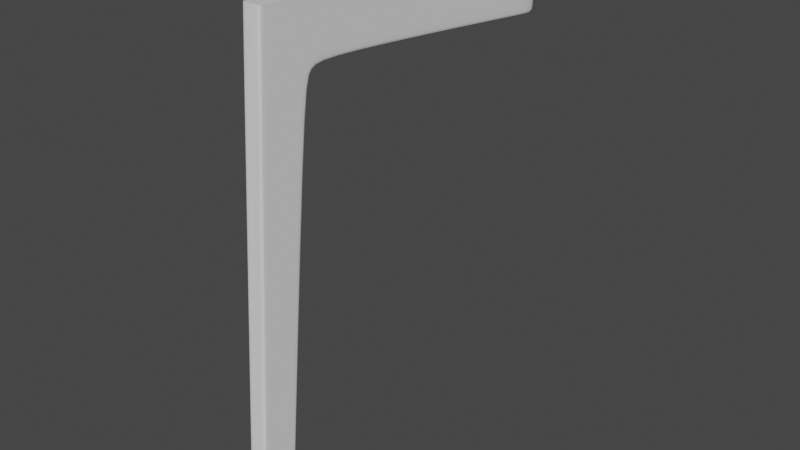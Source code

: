 # Source: Soborg_Chair.blend  (saved by Blender 2.83.19; exported with 4.5.12 LTS)
import bpy
from mathutils import Matrix  # noqa: F401  (used for matrix-valued properties, if any)

bpy.ops.wm.read_factory_settings(use_empty=True)
scene = bpy.context.scene
scene.name = 'Scene'

# ---- collections
col_collection = bpy.data.collections.new('Collection'); scene.collection.children.link(col_collection)

# ---- world
world_world = bpy.data.worlds.new('World'); scene.world = world_world
world_world.use_nodes = True; world_world.node_tree.nodes.clear()
_N = world_world.node_tree.nodes; _L = world_world.node_tree.links
n0 = _N.new('ShaderNodeOutputWorld'); n0.name = 'World Output'; n0.location = (300, 300)
n1 = _N.new('ShaderNodeBackground'); n1.name = 'Background'; n1.location = (10, 300)
n1.inputs[0].default_value = (0.05088, 0.05088, 0.05088, 1.0)
_L.new(n1.outputs[0], n0.inputs[0])
n0.is_active_output = True
world_world.color = (0.05088, 0.05088, 0.05088)
world_world.use_sun_shadow = False
world_world.sun_shadow_jitter_overblur = 0.0

# ---- meshes
me_cube = bpy.data.meshes.new('Cube')
me_cube.from_pydata([(-1.0, -1.0, 0.9829), (-1.0, 1.059, 1.0), (-1.0, -3.474, -30.53), (-1.0, -0.4821, -31.31), (-1.0, -18.67, -28.93), (-1.0, -4.638, -30.81), (-1.0, -3.06, -29.26), (-1.0, -0.3843, -29.37), (-1.0, -0.8571, 0.9829), (-1.0, -3.345, -30.82), (-1.0, -2.917, -29.26), (-1.0, -18.68, -29.23), (-1.0, -4.652, -31.11), (-1.0, 0.9328, 1.0), (-1.0, -0.6083, -31.31), (-1.0, -0.5105, -29.37), (-1.0, -17.34, -33.87), (-1.0, -4.794, -34.69), (-1.0, -0.6636, -34.94), (-1.0, -3.249, -34.81), (-1.0, -0.7898, -34.94), (0.0, -21.25, -28.84), (-1.0, -21.38, -32.63), (0.0, -21.24, -28.54), (-1.0, -1.019, 0.5883), (-1.0, 1.04, 0.6055), (-1.0, -0.876, 0.5883), (-1.0, 0.9139, 0.6055), (0.0, 1.059, 1.0), (0.0, -1.0, 0.9829), (0.0, -3.474, -30.53), (0.0, -0.4821, -31.31), (0.0, -18.67, -28.93), (0.0, -4.638, -30.81), (0.0, -3.06, -29.26), (0.0, -0.431, -29.33), (0.0, -0.8571, 0.9829), (0.0, 0.9328, 1.0), (0.0, -0.6636, -34.94), (0.0, -17.34, -33.78), (-1.0, -21.24, -28.54), (0.0, -1.019, 0.5883), (0.0, 1.04, 0.6055), (-1.0, -17.94, -33.0), (-1.0, -4.782, -34.37), (-1.0, -0.6475, -34.61), (-1.0, -3.257, -34.46), (-1.0, -0.7737, -34.61), (-1.0, -21.25, -28.84), (0.0, -0.6475, -34.61), (0.0, -17.94, -33.0), (0.0, -21.38, -32.63)], [], [(27, 13, 1, 25), (41, 29, 0, 24), (36, 8, 0, 29), (4, 11, 48, 40), (32, 4, 40, 23), (30, 2, 5, 33), (30, 34, 6, 2), (14, 15, 7, 3), (2, 6, 10, 9), (37, 13, 8, 36), (24, 0, 8, 26), (2, 9, 12, 5), (11, 43, 22, 48), (43, 50, 51, 22), (47, 14, 3, 45), (46, 9, 14, 47), (28, 1, 13, 37), (9, 10, 15, 14), (26, 8, 13, 27), (46, 19, 17, 44), (51, 21, 48, 22), (44, 17, 16, 43), (5, 12, 11, 4), (33, 5, 4, 32), (10, 26, 27, 15), (6, 24, 26, 10), (34, 41, 24, 6), (15, 27, 25, 7), (7, 25, 42, 35), (45, 3, 31, 49), (3, 7, 35, 31), (25, 1, 28, 42), (18, 45, 49, 38), (12, 44, 43, 11), (21, 23, 40, 48), (9, 46, 44, 12), (19, 46, 47, 20), (20, 47, 45, 18), (39, 50, 43, 16)])
_uv = me_cube.uv_layers.new(name='UVMap')
_uv.uv.foreach_set('vector', [0.6222, 0.2342, 0.625, 0.2342, 0.625, 0.25, 0.6222, 0.25, 0.6222, 0.875, 0.625, 0.875, 0.625, 1.0, 0.6222, 1.0, 0.75, 0.7321, 0.875, 0.7321, 0.875, 0.75, 0.75, 0.75, 0.3991, 0.0, 0.397, 0.0, 0.397, 0.0, 0.3991, 0.0, 0.3991, 0.875, 0.3991, 1.0, 0.3991, 1.0, 0.3991, 0.875, 0.3991, 0.875, 0.3991, 1.0, 0.3991, 1.0, 0.3991, 0.875, 0.3991, 0.875, 0.4129, 0.875, 0.4129, 1.0, 0.3991, 1.0, 0.397, 0.2342, 0.4129, 0.2342, 0.4129, 0.25, 0.397, 0.25, 0.3991, 0.0, 0.4129, 0.0, 0.4129, 0.01786, 0.397, 0.01786, 0.75, 0.5158, 0.875, 0.5158, 0.875, 0.7321, 0.75, 0.7321, 0.6222, 0.0, 0.625, 0.0, 0.625, 0.01786, 0.6222, 0.01786, 0.3991, 0.0, 0.397, 0.01786, 0.397, 0.0, 0.3992, -0.02253, 0.397, 0.0, 0.3861, 0.0, 0.3861, 0.0, 0.397, 0.0, 0.3781, 1.0, 0.3781, 0.875, 0.3781, 0.875, 0.3781, 1.0, 0.3781, 0.2342, 0.397, 0.2342, 0.397, 0.25, 0.3781, 0.25, 0.3781, 0.01786, 0.397, 0.01786, 0.397, 0.2342, 0.3781, 0.2342, 0.75, 0.5, 0.875, 0.5, 0.875, 0.5158, 0.75, 0.5158, 0.397, 0.01786, 0.4129, 0.01786, 0.4129, 0.2342, 0.397, 0.2342, 0.6222, 0.01786, 0.625, 0.01786, 0.625, 0.2342, 0.6222, 0.2342, 0.3781, 0.01786, 0.3763, 0.01786, 0.3763, 0.0, 0.3781, 0.0, 0.3781, 0.875, 0.397, 0.875, 0.397, 1.0, 0.3781, 1.0, 0.3781, 0.0, 0.3763, 0.0, 0.3763, 0.0, 0.3861, 0.0, 0.3992, -0.02253, 0.397, 0.0, 0.397, 0.0, 0.3991, 0.0, 0.3991, 0.875, 0.3991, 1.0, 0.3991, 1.0, 0.3991, 0.875, 0.4129, 0.01786, 0.6222, 0.01786, 0.6222, 0.2342, 0.4129, 0.2342, 0.4129, 0.0, 0.6222, 0.0, 0.6222, 0.01786, 0.4129, 0.01786, 0.4129, 0.875, 0.6222, 0.875, 0.6222, 1.0, 0.4129, 1.0, 0.4129, 0.2342, 0.6222, 0.2342, 0.6222, 0.25, 0.4129, 0.25, 0.4129, 0.25, 0.6222, 0.25, 0.6222, 0.375, 0.4129, 0.375, 0.3781, 0.25, 0.397, 0.25, 0.397, 0.375, 0.3781, 0.375, 0.397, 0.25, 0.4129, 0.25, 0.4129, 0.375, 0.397, 0.375, 0.6222, 0.25, 0.625, 0.25, 0.625, 0.375, 0.6222, 0.375, 0.3763, 0.25, 0.3781, 0.25, 0.3781, 0.375, 0.3763, 0.375, 0.397, 0.0, 0.3781, 0.0, 0.3861, 0.0, 0.397, 0.0, 0.397, 0.875, 0.3991, 0.875, 0.3991, 1.0, 0.397, 1.0, 0.397, 0.01786, 0.3781, 0.01786, 0.3781, 0.0, 0.397, 0.0, 0.3763, 0.01786, 0.3781, 0.01786, 0.3781, 0.2342, 0.3763, 0.2342, 0.3763, 0.2342, 0.3781, 0.2342, 0.3781, 0.25, 0.3763, 0.25, 0.3763, 0.875, 0.3781, 0.875, 0.3781, 1.0, 0.3763, 1.0])
me_cube.use_remesh_fix_poles = True
me_cube.use_remesh_preserve_attributes = False
me_cube.use_mirror_vertex_groups = False
me_cube.update()

# ---- objects
ob_empty = bpy.data.objects.new('Empty', None)
ob_empty_001 = bpy.data.objects.new('Empty.001', None)
ob_empty_002 = bpy.data.objects.new('Empty.002', None)
ob_cube = bpy.data.objects.new('Cube', me_cube)

# ---- transforms, parenting, visibility, modifiers, constraints
ob_empty.location = (0.0, 0.0, 0.0)
ob_empty.empty_display_type = 'IMAGE'
ob_empty.empty_display_size = 5.0
ob_empty.use_empty_image_alpha = True
ob_empty.color = (1.0, 1.0, 1.0, 0.5)
ob_empty.lineart.crease_threshold = 0.0
ob_empty_001.location = (-1.334, 0.0, 2.032)
ob_empty_001.rotation_euler = (1.571, -0.0, 1.571)
ob_empty_001.empty_display_type = 'IMAGE'
ob_empty_001.empty_display_size = 5.0
ob_empty_001.use_empty_image_alpha = True
ob_empty_001.color = (1.0, 1.0, 1.0, 0.5)
ob_empty_001.lineart.crease_threshold = 0.0
ob_empty_002.location = (-2.517e-18, 1.252, 2.033)
ob_empty_002.rotation_euler = (1.571, -0.0, -0.0)
ob_empty_002.empty_display_type = 'IMAGE'
ob_empty_002.empty_display_size = 5.0
ob_empty_002.use_empty_image_alpha = True
ob_empty_002.color = (1.0, 1.0, 1.0, 0.5)
ob_empty_002.lineart.crease_threshold = 0.0
ob_cube.location = (1.267, -1.071, 0.06443)
ob_cube.scale = (-0.04391, -0.08429, -0.06499)
ob_cube.lineart.crease_threshold = 0.0
_m = ob_cube.modifiers.new('Mirror', 'MIRROR')
_m.use_clip = True
_m = ob_cube.modifiers.new('Subdivision', 'SUBSURF')
_m.uv_smooth = 'PRESERVE_CORNERS'
_m.levels = 4
_m.show_only_control_edges = False

# ---- collection membership
col_collection.objects.link(ob_empty)
col_collection.objects.link(ob_empty_001)
col_collection.objects.link(ob_empty_002)
col_collection.objects.link(ob_cube)

# ---- scene / render settings (as saved in the file)
scene.frame_start = 1; scene.frame_end = 250; scene.frame_set(1)
scene.render.engine = 'BLENDER_EEVEE_NEXT'
scene.cycles.use_denoising = False
scene.cycles.samples = 128
scene.cycles.sampling_pattern = 'TABULATED_SOBOL'
scene.cycles.use_adaptive_sampling = False
scene.cycles.use_light_tree = False
scene.view_settings.view_transform = 'Filmic'
bpy.context.view_layer.update()

# ---- added for rendering (the .blend has no active camera and no usable light): camera, sun
cam_auto = bpy.data.cameras.new('AutoCamera')
cam_auto.lens = 50.0
cam_auto.sensor_width = 36.0
cam_auto.clip_end = 1000.0
ob_auto_camera = bpy.data.objects.new('AutoCamera', cam_auto)
scene.collection.objects.link(ob_auto_camera)
ob_auto_camera.location = (4.04834, -3.55278, 3.39243)
ob_auto_camera.rotation_euler = (1.09748, -7.21219e-08, 0.694738)
scene.camera = ob_auto_camera
light_auto_sun = bpy.data.lights.new('AutoSun', 'SUN')
light_auto_sun.energy = 3.0
light_auto_sun.angle = 0.0523599
ob_auto_sun = bpy.data.objects.new('AutoSun', light_auto_sun)
scene.collection.objects.link(ob_auto_sun)
ob_auto_sun.rotation_euler = (0.872665, 0.174533, 0.523599)
bpy.context.view_layer.update()

